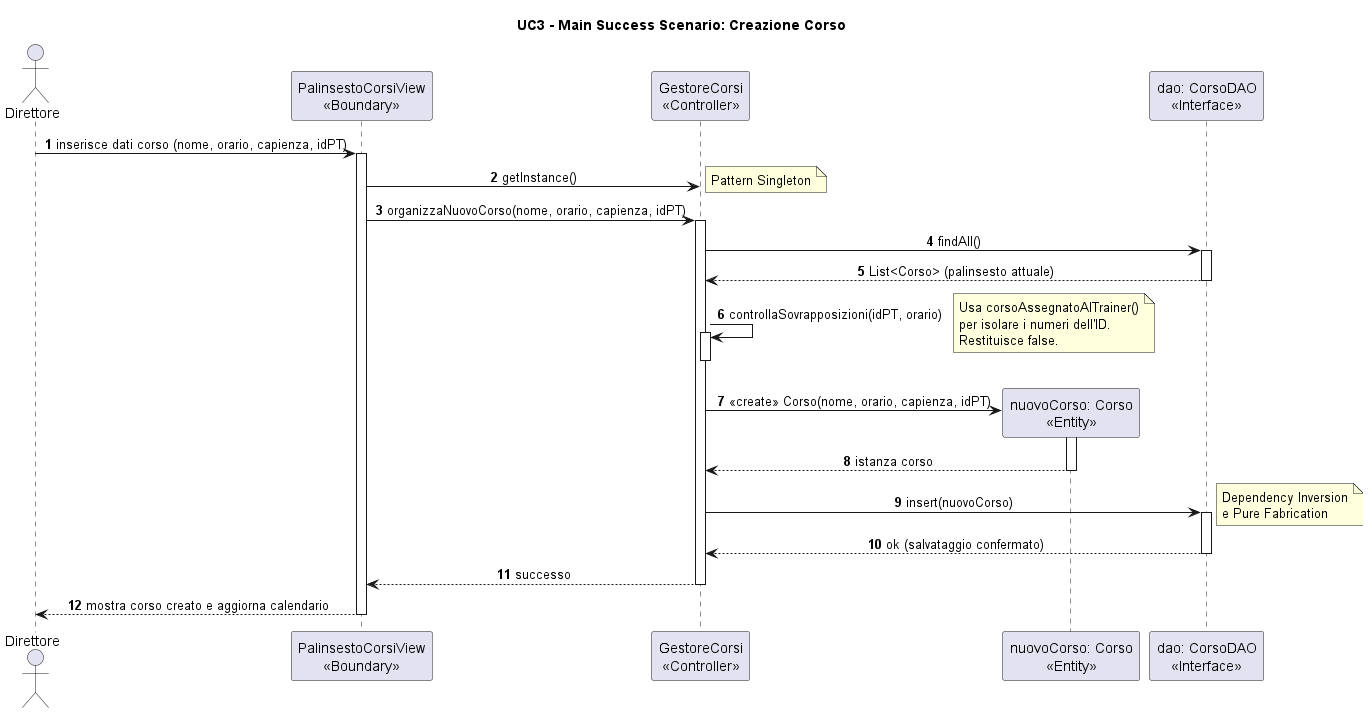

The diagram above was rendered by PlantUML. Its source (embedded in the PNG):
@startuml
skinparam monochrome false
skinparam packageStyle rectangle
skinparam sequenceMessageAlign center


title UC3 - Main Success Scenario: Creazione Corso


autonumber
actor "Direttore" as D
participant "PalinsestoCorsiView\n<<Boundary>>" as V
participant "GestoreCorsi\n<<Controller>>" as C
participant "nuovoCorso: Corso\n<<Entity>>" as E
participant "dao: CorsoDAO\n<<Interface>>" as DAO


D -> V : inserisce dati corso (nome, orario, capienza, idPT)
activate V


V -> C : getInstance()
note right: Pattern Singleton


V -> C : organizzaNuovoCorso(nome, orario, capienza, idPT)
activate C


C -> DAO : findAll()
activate DAO
DAO --> C : List<Corso> (palinsesto attuale)
deactivate DAO


C -> C : controllaSovrapposizioni(idPT, orario)
activate C
note right: Usa corsoAssegnatoAlTrainer()\nper isolare i numeri dell'ID.\nRestituisce false.
deactivate C


create E
C -> E : <<create>> Corso(nome, orario, capienza, idPT)
activate E
E --> C : istanza corso
deactivate E


C -> DAO : insert(nuovoCorso)
activate DAO
note right: Dependency Inversion\ne Pure Fabrication
DAO --> C : ok (salvataggio confermato)
deactivate DAO


C --> V : successo
deactivate C
V --> D : mostra corso creato e aggiorna calendario
deactivate V


@enduml